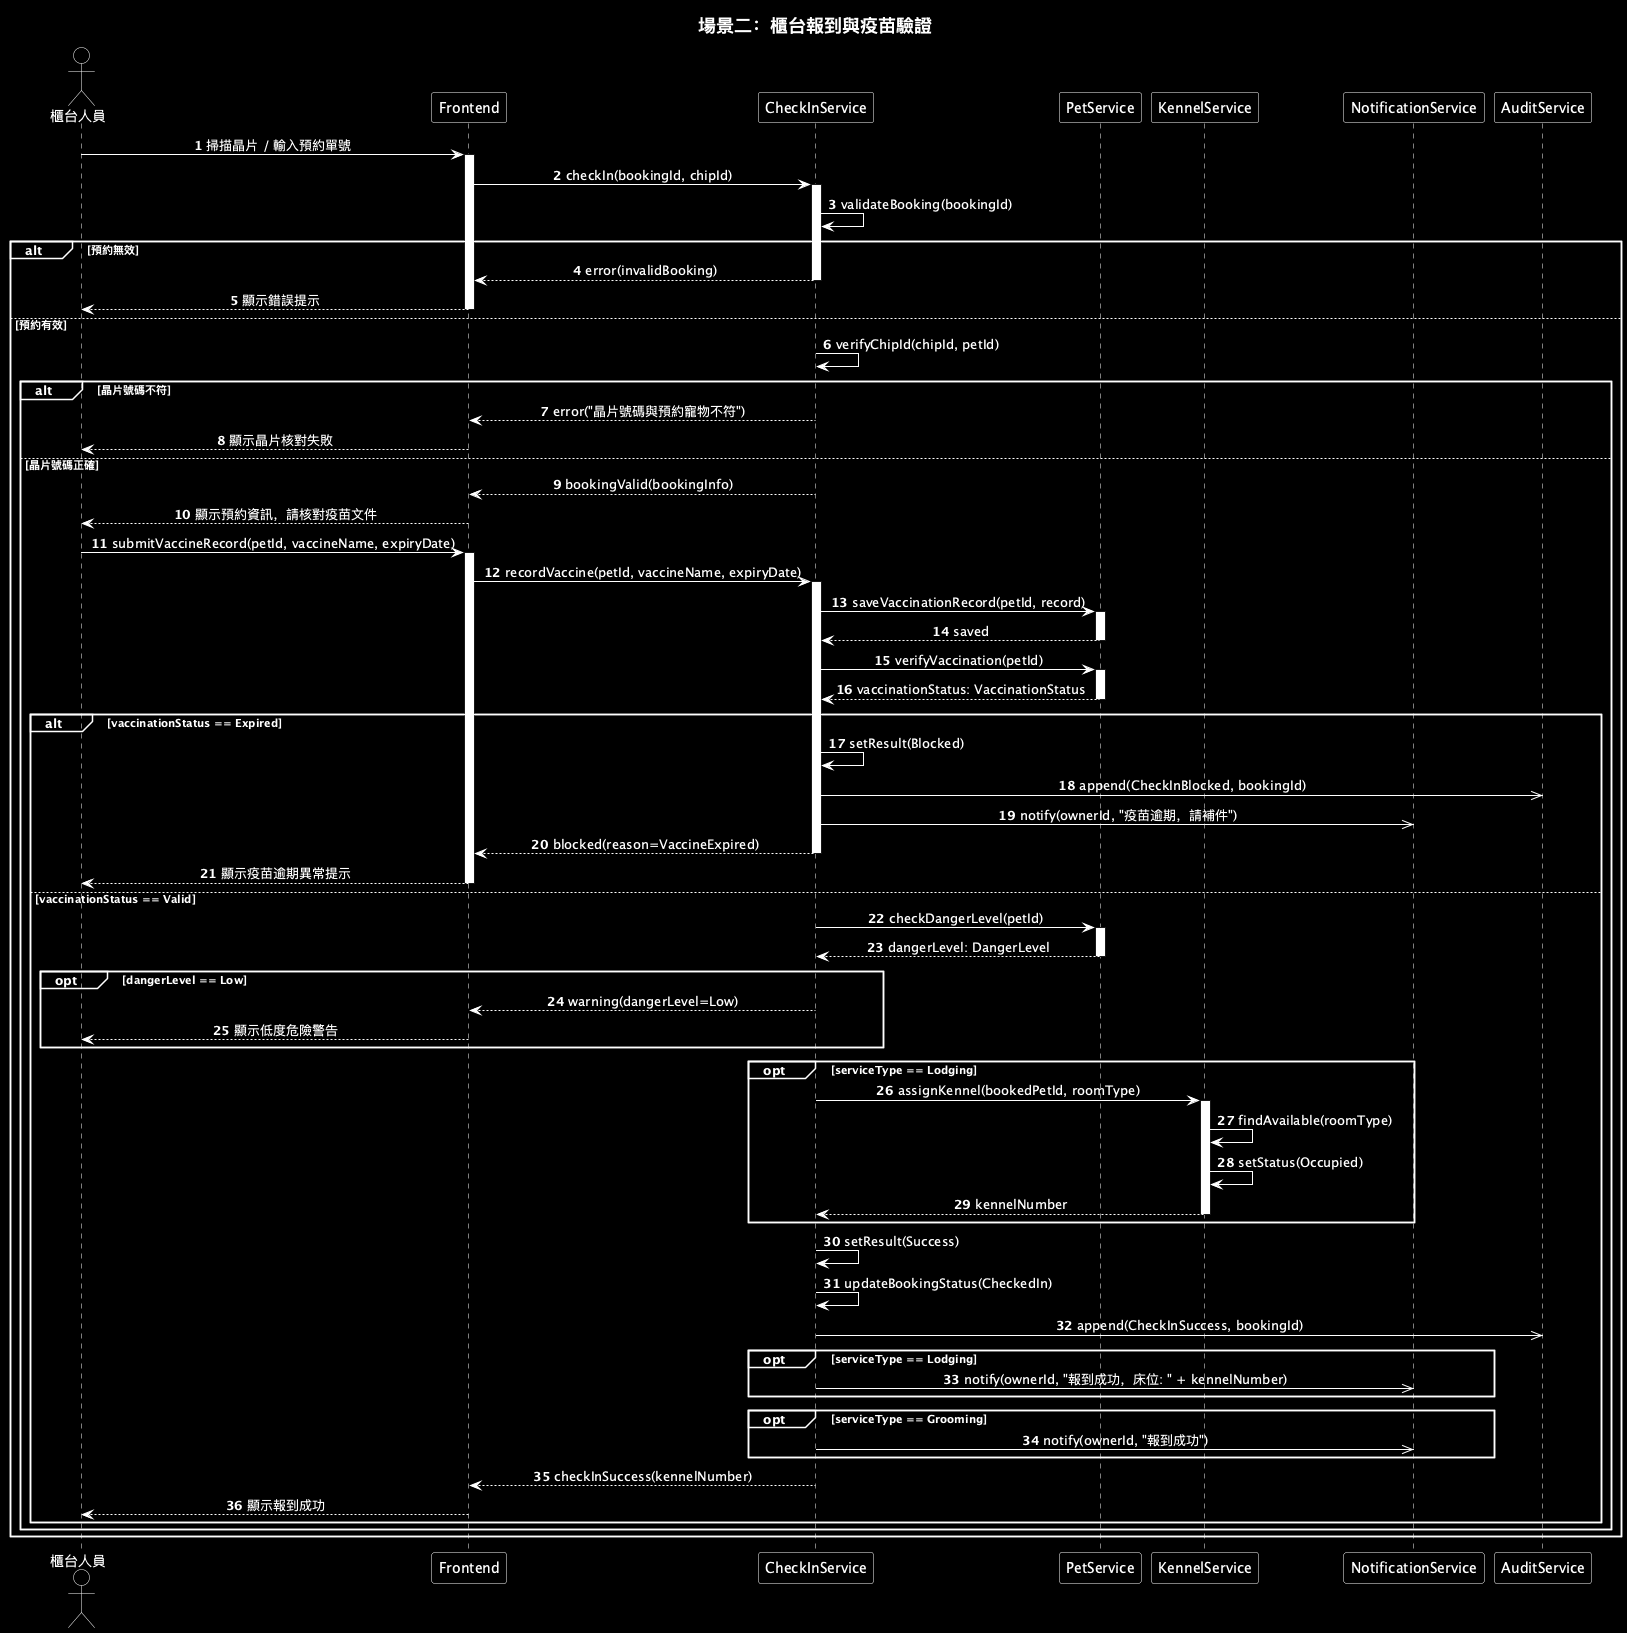

The diagram above was rendered by PlantUML. Its source (embedded in the PNG):
@startuml
title 場景二：櫃台報到與疫苗驗證

autonumber
skinparam titleFontSize 18
skinparam shadowing false
skinparam sequenceMessageAlign center

skinparam backgroundColor #000000
skinparam titleFontColor #FFFFFF
skinparam defaultFontColor #FFFFFF

skinparam sequence {
  ArrowColor #FFFFFF
  ArrowFontColor #FFFFFF
  
  ActorBorderColor #FFFFFF
  ActorFontColor #FFFFFF
  ActorBackgroundColor transparent
  
  LifeLineBorderColor #FFFFFF       
  LifeLineBackgroundColor #FFFFFF  
  
  ParticipantBorderColor #FFFFFF
  ParticipantBackgroundColor transparent
  ParticipantFontColor #FFFFFF
  
  BoxBorderColor #FFFFFF
  BoxBackgroundColor transparent
  BoxFontColor #FFFFFF
  
  DividerBorderColor #FFFFFF
  DividerBackgroundColor transparent
  DividerFontColor #FFFFFF
  
  GroupBorderColor #FFFFFF
  GroupFontColor #FFFFFF
  GroupBackgroundColor transparent
  GroupHeaderFontColor #FFFFFF
  
  ReferenceBackgroundColor transparent
  ReferenceBorderColor #FFFFFF
  ReferenceFontColor #FFFFFF
  ReferenceHeaderBackgroundColor transparent
}

skinparam note {
  BackgroundColor #FFFFFF     
  BorderColor #000000
  FontColor #000000            
}

actor "櫃台人員" as Staff
participant "Frontend" as FE
participant "CheckInService" as CIS
participant "PetService" as PS
participant "KennelService" as KS
participant "NotificationService" as NS
participant "AuditService" as AS

Staff -> FE : 掃描晶片 / 輸入預約單號
activate FE
FE -> CIS : checkIn(bookingId, chipId)
activate CIS

CIS -> CIS : validateBooking(bookingId)

alt 預約無效
  CIS --> FE : error(invalidBooking)
  deactivate CIS
  FE --> Staff : 顯示錯誤提示
  deactivate FE

else 預約有效
  CIS -> CIS : verifyChipId(chipId, petId)

  alt 晶片號碼不符
    CIS --> FE : error("晶片號碼與預約寵物不符")
    deactivate CIS
    FE --> Staff : 顯示晶片核對失敗
    deactivate FE

  else 晶片號碼正確
    CIS --> FE : bookingValid(bookingInfo)
    deactivate CIS
    FE --> Staff : 顯示預約資訊，請核對疫苗文件
    deactivate FE

    Staff -> FE : submitVaccineRecord(petId, vaccineName, expiryDate)
    activate FE
    FE -> CIS : recordVaccine(petId, vaccineName, expiryDate)
    activate CIS
    CIS -> PS : saveVaccinationRecord(petId, record)
    activate PS
    PS --> CIS : saved
    deactivate PS

    CIS -> PS : verifyVaccination(petId)
    activate PS
    PS --> CIS : vaccinationStatus: VaccinationStatus
    deactivate PS

    alt vaccinationStatus == Expired
      CIS -> CIS : setResult(Blocked)
      CIS ->> AS : append(CheckInBlocked, bookingId)
      CIS ->> NS : notify(ownerId, "疫苗逾期，請補件")
      CIS --> FE : blocked(reason=VaccineExpired)
      deactivate CIS
      FE --> Staff : 顯示疫苗逾期異常提示
      deactivate FE

    else vaccinationStatus == Valid
      CIS -> PS : checkDangerLevel(petId)
      activate PS
      PS --> CIS : dangerLevel: DangerLevel
      deactivate PS

      opt dangerLevel == Low
        CIS --> FE : warning(dangerLevel=Low)
        FE --> Staff : 顯示低度危險警告
      end

      opt serviceType == Lodging
        CIS -> KS : assignKennel(bookedPetId, roomType)
        activate KS
        KS -> KS : findAvailable(roomType)
        KS -> KS : setStatus(Occupied)
        KS --> CIS : kennelNumber
        deactivate KS
      end

      CIS -> CIS : setResult(Success)
      CIS -> CIS : updateBookingStatus(CheckedIn)
      CIS ->> AS : append(CheckInSuccess, bookingId)

      opt serviceType == Lodging
        CIS ->> NS : notify(ownerId, "報到成功，床位: " + kennelNumber)
      end
      opt serviceType == Grooming
        CIS ->> NS : notify(ownerId, "報到成功")
      end

      CIS --> FE : checkInSuccess(kennelNumber)
      deactivate CIS
      FE --> Staff : 顯示報到成功
      deactivate FE
    end
  end
end

@enduml